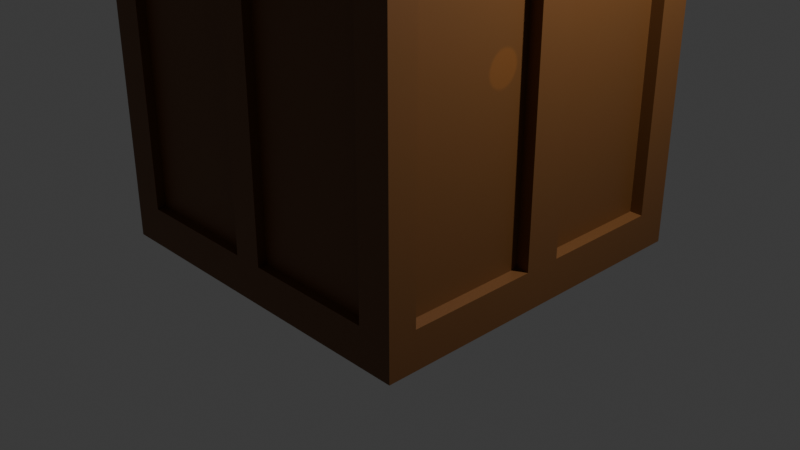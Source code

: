 # Source: crate.blend  (saved by Blender 4.2.66; exported with 4.5.12 LTS)
import bpy
from mathutils import Matrix  # noqa: F401  (used for matrix-valued properties, if any)

bpy.ops.wm.read_factory_settings(use_empty=True)
scene = bpy.context.scene
scene.name = 'Scene'

# ---- collections
col_collection = bpy.data.collections.new('Collection'); scene.collection.children.link(col_collection)

# ---- images (referenced by path relative to the original .blend; pixels are not part of the script)
import os
ASSET_DIR = os.environ.get("B2B_ASSET_DIR", "")  # directory of the original .blend (textures are referenced by path, not embedded)
HERE = os.path.dirname(os.path.abspath(__file__))  # packed textures are extracted next to this script under _unpacked/

def load_image(name, relpath, width, height, colorspace="sRGB"):
    """Load a texture the original file referenced (path relative to the .blend, or extracted next to this script)."""
    p = next((c for c in (os.path.join(HERE, relpath), os.path.join(ASSET_DIR, relpath)) if relpath and os.path.exists(c)), "")
    if p:
        img = bpy.data.images.load(p, check_existing=True)
        img.name = name
    else:  # same state as the original file: an image datablock whose file is absent (Cycles renders it pink)
        img = bpy.data.images.new(name, width, height)
        img.source = "FILE"
        img.filepath = "//" + (relpath or name)
    img.colorspace_settings.name = colorspace
    return img
img_crate = load_image('crate', '_unpacked/crate.3262049c.png', 1024, 1024, 'sRGB')

# ---- materials (node trees are filled in below, after node groups)
mat_crate = bpy.data.materials.new('crate')

# ---- material node trees
mat_crate.use_nodes = True; mat_crate.node_tree.nodes.clear()
_N = mat_crate.node_tree.nodes; _L = mat_crate.node_tree.links
n0 = _N.new('ShaderNodeBsdfPrincipled'); n0.name = 'Principled BSDF'; n0.location = (10, 300)
n1 = _N.new('ShaderNodeOutputMaterial'); n1.name = 'Material Output'; n1.location = (300, 300)
n2 = _N.new('ShaderNodeTexImage'); n2.name = 'Image Texture'; n2.location = (-320, 140)
n2.image = img_crate
_L.new(n0.outputs[0], n1.inputs[0])
_L.new(n2.outputs[0], n0.inputs[0])
n1.is_active_output = True

# ---- world
world_world = bpy.data.worlds.new('World'); scene.world = world_world
world_world.use_nodes = True; world_world.node_tree.nodes.clear()
_N = world_world.node_tree.nodes; _L = world_world.node_tree.links
n0 = _N.new('ShaderNodeOutputWorld'); n0.name = 'World Output'; n0.location = (300, 300)
n1 = _N.new('ShaderNodeBackground'); n1.name = 'Background'; n1.location = (10, 300)
n1.inputs[0].default_value = (0.05088, 0.05088, 0.05088, 1.0)
_L.new(n1.outputs[0], n0.inputs[0])
n0.is_active_output = True
world_world.color = (0.05088, 0.05088, 0.05088)
world_world.sun_shadow_jitter_overblur = 0.0

# ---- cameras
cam_camera = bpy.data.cameras.new('Camera')
cam_camera.clip_end = 100.0
cam_camera.ortho_scale = 7.314

# ---- lights
light_light = bpy.data.lights.new('Light', 'POINT')
light_light.energy = 1000.0
light_light.shadow_soft_size = 0.1

# ---- meshes
me_cube = bpy.data.meshes.new('Cube')
me_cube.from_pydata([(-1.0, -1.0, -1.0), (-1.0, -1.0, 1.0), (-1.0, 1.0, -1.0), (-1.0, 1.0, 1.0), (1.0, -1.0, -1.0), (1.0, -1.0, 1.0), (1.0, 1.0, -1.0), (1.0, 1.0, 1.0), (-1.0, -0.8411, -1.0), (-1.0, -0.8411, 1.0), (1.0, -0.8411, -1.0), (1.0, -0.8411, 1.0), (-1.0, 0.8106, 1.0), (1.0, 0.8106, -1.0), (-1.0, 0.8106, -1.0), (1.0, 0.8106, 1.0), (-1.0, -1.0, 0.8191), (-1.0, 1.0, 0.8191), (1.0, 1.0, 0.8191), (1.0, -1.0, 0.8191), (1.0, -0.8411, 0.8191), (-1.0, -0.8411, 0.8191), (1.0, 0.8106, 0.8191), (-1.0, 0.8106, 0.8191), (-1.0, 1.0, -0.7828), (1.0, 1.0, -0.7828), (1.0, -1.0, -0.7828), (1.0, -0.8411, -0.7828), (-1.0, -0.8411, -0.7828), (1.0, 0.8106, -0.7828), (-1.0, 0.8106, -0.7828), (-1.0, -1.0, -0.7828), (0.8062, 1.0, -1.0), (0.8062, 1.0, 1.0), (0.8062, -1.0, -1.0), (0.8062, -1.0, 1.0), (0.8062, -0.8411, 1.0), (0.8062, -0.8411, -1.0), (0.8062, 0.8106, -1.0), (0.8062, 0.8106, 1.0), (0.8062, -1.0, 0.8191), (0.8062, 1.0, 0.8191), (0.8062, 1.0, -0.7828), (0.8062, -1.0, -0.7828), (-0.8129, 1.0, -1.0), (-0.8129, -1.0, 1.0), (-0.8129, -0.8411, -1.0), (-0.8129, 0.8106, -1.0), (-0.8129, -1.0, 0.8191), (-0.8129, -1.0, -0.7828), (-0.8129, 1.0, 1.0), (-0.8129, -1.0, -1.0), (-0.8129, -0.8411, 1.0), (-0.8129, 0.8106, 1.0), (-0.8129, 1.0, 0.8191), (-0.8129, 1.0, -0.7828), (0.8062, -1.0, 0.8191), (0.8062, -1.0, -0.7828), (-0.8129, -1.0, 0.8191), (-0.8129, -1.0, -0.7828), (-1.0, 0.1114, -1.0), (1.0, 0.1114, 1.0), (-1.0, 0.1114, 1.0), (1.0, 0.1114, -1.0), (-1.0, 0.1114, 0.8191), (1.0, 0.1114, 0.8191), (1.0, 0.1114, -0.7828), (-1.0, 0.1114, -0.7828), (0.8062, 0.1114, -1.0), (0.8062, 0.1114, 1.0), (-0.8129, 0.1114, -1.0), (-0.8129, 0.1114, 1.0), (-1.0, -0.09931, -1.0), (1.0, -0.09931, 1.0), (1.0, -0.09931, 0.8191), (1.0, -0.09931, -0.7828), (0.8062, -0.09931, -1.0), (0.8062, -0.09931, 1.0), (-0.8129, -0.09931, -1.0), (-0.8129, -0.09931, 1.0), (-1.0, -0.09931, 1.0), (1.0, -0.09931, -1.0), (-1.0, -0.09931, 0.8191), (-1.0, -0.09931, -0.7828), (0.07335, 1.0, 1.0), (0.07335, -1.0, -1.0), (0.07335, -0.8411, 1.0), (0.07335, 0.8106, 1.0), (0.07335, 1.0, 0.8191), (0.07335, 1.0, -0.7828), (0.07335, 1.0, -1.0), (0.07335, -1.0, 1.0), (0.07335, -0.8411, -1.0), (0.07335, 0.8106, -1.0), (0.07335, -1.0, 0.8191), (0.07335, -1.0, -0.7828), (0.07335, -1.0, 0.8191), (0.07335, -1.0, -0.7828), (0.07335, 0.1114, 1.0), (0.07335, 0.1114, -1.0), (0.07335, -0.09931, 1.0), (0.07335, -0.09931, -1.0), (-0.09578, 1.0, -1.0), (-0.09578, -1.0, 1.0), (-0.09578, -0.8411, -1.0), (-0.09578, 0.8106, -1.0), (-0.09578, -1.0, 0.8191), (-0.09578, -1.0, -0.7828), (-0.09578, -1.0, 0.8191), (-0.09578, -1.0, -0.7828), (-0.09578, 0.1114, -1.0), (-0.09578, -0.09931, -1.0), (-0.09578, 1.0, 1.0), (-0.09578, -1.0, -1.0), (-0.09578, -0.8411, 1.0), (-0.09578, 0.8106, 1.0), (-0.09578, 1.0, 0.8191), (-0.09578, 1.0, -0.7828), (-0.09578, 0.1114, 1.0), (-0.09578, -0.09931, 1.0), (0.07335, 0.9269, 0.8191), (0.8062, 0.9269, 0.8191), (0.07335, 0.9269, -0.7828), (0.8062, 0.9269, -0.7828), (-0.8129, 0.9269, 0.8191), (-0.8129, 0.9269, -0.7828), (-0.09578, 0.9269, 0.8191), (-0.09578, 0.9269, -0.7828), (0.9279, -0.09931, 0.8191), (0.9279, -0.8411, 0.8191), (0.9279, -0.8411, -0.7828), (0.9279, 0.8106, 0.8191), (0.9279, 0.8106, -0.7828), (0.9279, -0.09931, -0.7828), (0.9279, 0.1114, 0.8191), (0.9279, 0.1114, -0.7828), (0.8062, -0.9492, 0.8191), (0.8062, -0.9492, -0.7828), (-0.09578, -0.9492, 0.8191), (-0.8129, -0.9492, 0.8191), (-0.09578, -0.9492, -0.7828), (-0.8129, -0.9492, -0.7828), (0.07335, -0.9492, 0.8191), (0.07335, -0.9492, -0.7828), (-0.9427, 0.1114, 0.8191), (-0.9427, 0.8106, 0.8191), (-0.9427, -0.8411, 0.8191), (-0.9427, -0.8411, -0.7828), (-0.9427, 0.8106, -0.7828), (-0.9427, 0.1114, -0.7828), (-0.9427, -0.09931, 0.8191), (-0.9427, -0.09931, -0.7828), (0.07335, -0.8411, 0.9435), (0.8062, -0.8411, 0.9435), (0.07335, 0.8106, 0.9435), (0.8062, 0.8106, 0.9435), (0.8062, -0.09931, 0.9435), (-0.8129, -0.09931, 0.9435), (-0.8129, -0.8411, 0.9435), (0.8062, 0.1114, 0.9435), (-0.8129, 0.8106, 0.9435), (-0.8129, 0.1114, 0.9435), (0.07335, 0.1114, 0.9435), (0.07335, -0.09931, 0.9435), (-0.09578, -0.8411, 0.9435), (-0.09578, 0.8106, 0.9435), (-0.09578, 0.1114, 0.9435), (-0.09578, -0.09931, 0.9435)], [], [(23, 12, 3, 17), (41, 33, 7, 18), (20, 11, 5, 19), (48, 45, 1, 16), (37, 10, 4, 34), (52, 9, 1, 45), (79, 80, 9, 52), (76, 81, 10, 37), (74, 73, 11, 20), (16, 1, 9, 21), (18, 7, 15, 22), (32, 6, 13, 38), (50, 3, 12, 53), (64, 62, 12, 23), (23, 30, 148, 145), (25, 18, 22, 29), (31, 16, 21, 28), (74, 20, 129, 128), (49, 48, 16, 31), (27, 20, 19, 26), (42, 41, 18, 25), (30, 23, 17, 24), (14, 30, 24, 2), (32, 42, 25, 6), (10, 27, 26, 4), (51, 49, 31, 0), (81, 75, 27, 10), (0, 31, 28, 8), (6, 25, 29, 13), (60, 67, 30, 14), (4, 26, 43, 34), (90, 89, 42, 32), (117, 55, 125, 127), (26, 19, 40, 43), (7, 33, 39, 15), (90, 32, 38, 93), (101, 76, 37, 92), (73, 77, 36, 11), (11, 36, 35, 5), (92, 37, 34, 85), (19, 5, 35, 40), (88, 84, 33, 41), (17, 3, 50, 54), (8, 46, 51, 0), (72, 78, 46, 8), (2, 44, 47, 14), (24, 17, 54, 55), (2, 24, 55, 44), (113, 107, 49, 51), (48, 49, 59, 58), (112, 50, 53, 115), (79, 52, 158, 157), (114, 52, 45, 103), (106, 103, 45, 48), (59, 109, 140, 141), (106, 48, 58, 108), (43, 40, 56, 57), (95, 43, 57, 97), (71, 118, 166, 161), (14, 47, 70, 60), (15, 39, 69, 61), (93, 38, 68, 99), (72, 83, 67, 60), (13, 29, 66, 63), (75, 74, 128, 133), (83, 82, 64, 67), (82, 80, 62, 64), (22, 15, 61, 65), (38, 13, 63, 68), (53, 12, 62, 71), (21, 9, 80, 82), (83, 28, 147, 151), (8, 28, 83, 72), (118, 71, 79, 119), (60, 70, 78, 72), (61, 69, 77, 73), (99, 68, 76, 101), (63, 66, 75, 81), (66, 65, 74, 75), (65, 61, 73, 74), (68, 63, 81, 76), (71, 62, 80, 79), (110, 99, 101, 111), (69, 98, 100, 77), (105, 93, 99, 110), (53, 71, 161, 160), (107, 95, 97, 109), (40, 94, 96, 56), (56, 96, 142, 136), (40, 35, 91, 94), (36, 86, 91, 35), (39, 87, 154, 155), (33, 84, 87, 39), (34, 43, 95, 85), (116, 112, 84, 88), (104, 92, 85, 113), (111, 101, 92, 104), (102, 90, 93, 105), (117, 116, 88, 89), (102, 117, 89, 90), (44, 55, 117, 102), (41, 42, 123, 121), (44, 102, 105, 47), (78, 111, 104, 46), (46, 104, 113, 51), (54, 50, 112, 116), (49, 107, 109, 59), (47, 105, 110, 70), (70, 110, 111, 78), (98, 118, 119, 100), (87, 115, 118, 98), (94, 106, 108, 96), (97, 96, 108, 109), (94, 91, 103, 106), (86, 114, 103, 91), (100, 119, 114, 86), (84, 112, 115, 87), (85, 95, 107, 113), (122, 120, 121, 123), (125, 124, 126, 127), (42, 89, 122, 123), (89, 88, 120, 122), (54, 116, 126, 124), (88, 41, 121, 120), (55, 54, 124, 125), (116, 117, 127, 126), (133, 128, 129, 130), (132, 131, 134, 135), (65, 66, 135, 134), (22, 65, 134, 131), (29, 22, 131, 132), (20, 27, 130, 129), (66, 29, 132, 135), (27, 75, 133, 130), (140, 138, 139, 141), (137, 136, 142, 143), (57, 56, 136, 137), (96, 97, 143, 142), (97, 57, 137, 143), (58, 59, 141, 139), (109, 108, 138, 140), (108, 58, 139, 138), (149, 144, 145, 148), (147, 146, 150, 151), (28, 21, 146, 147), (30, 67, 149, 148), (21, 82, 150, 146), (67, 64, 144, 149), (64, 23, 145, 144), (82, 83, 151, 150), (167, 157, 158, 164), (165, 160, 161, 166), (155, 154, 162, 159), (156, 163, 152, 153), (98, 69, 159, 162), (119, 79, 157, 167), (114, 119, 167, 164), (86, 36, 153, 152), (52, 114, 164, 158), (36, 77, 156, 153), (115, 53, 160, 165), (118, 115, 165, 166), (100, 86, 152, 163), (69, 39, 155, 159), (77, 100, 163, 156), (87, 98, 162, 154)])
_uv = me_cube.uv_layers.new(name='UVMap')
_uv.uv.foreach_set('vector', [0.6024, 0.2263, 0.625, 0.2263, 0.625, 0.25, 0.6024, 0.25, 0.6024, 0.4758, 0.625, 0.4758, 0.625, 0.5, 0.6024, 0.5, 0.6024, 0.7301, 0.625, 0.7301, 0.625, 0.75, 0.6024, 0.75, 0.6024, 0.9766, 0.625, 0.9766, 0.625, 1.0, 0.6024, 1.0, 0.3508, 0.7301, 0.375, 0.7301, 0.375, 0.75, 0.3508, 0.75, 0.8516, 0.7301, 0.875, 0.7301, 0.875, 0.75, 0.8516, 0.75, 0.8516, 0.6374, 0.875, 0.6374, 0.875, 0.7301, 0.8516, 0.7301, 0.3508, 0.6374, 0.375, 0.6374, 0.375, 0.7301, 0.3508, 0.7301, 0.6024, 0.6374, 0.625, 0.6374, 0.625, 0.7301, 0.6024, 0.7301, 0.6024, 0.0, 0.625, 0.0, 0.625, 0.01986, 0.6024, 0.01986, 0.6024, 0.5, 0.625, 0.5, 0.625, 0.5237, 0.6024, 0.5237, 0.3508, 0.5, 0.375, 0.5, 0.375, 0.5237, 0.3508, 0.5237, 0.8516, 0.5, 0.875, 0.5, 0.875, 0.5237, 0.8516, 0.5237, 0.6024, 0.1389, 0.625, 0.1389, 0.625, 0.2263, 0.6024, 0.2263, 0.6024, 0.2263, 0.4022, 0.2263, 0.4022, 0.2263, 0.6024, 0.2263, 0.4022, 0.5, 0.6024, 0.5, 0.6024, 0.5237, 0.4022, 0.5237, 0.4022, 0.0, 0.6024, 0.0, 0.6024, 0.01986, 0.4022, 0.01986, 0.6024, 0.6374, 0.6024, 0.7301, 0.6024, 0.7301, 0.6024, 0.6374, 0.4022, 0.9766, 0.6024, 0.9766, 0.6024, 1.0, 0.4022, 1.0, 0.4022, 0.7301, 0.6024, 0.7301, 0.6024, 0.75, 0.4022, 0.75, 0.4022, 0.4758, 0.6024, 0.4758, 0.6024, 0.5, 0.4022, 0.5, 0.4022, 0.2263, 0.6024, 0.2263, 0.6024, 0.25, 0.4022, 0.25, 0.375, 0.2263, 0.4022, 0.2263, 0.4022, 0.25, 0.375, 0.25, 0.375, 0.4758, 0.4022, 0.4758, 0.4022, 0.5, 0.375, 0.5, 0.375, 0.7301, 0.4022, 0.7301, 0.4022, 0.75, 0.375, 0.75, 0.375, 0.9766, 0.4022, 0.9766, 0.4022, 1.0, 0.375, 1.0, 0.375, 0.6374, 0.4022, 0.6374, 0.4022, 0.7301, 0.375, 0.7301, 0.375, 0.0, 0.4022, 0.0, 0.4022, 0.01986, 0.375, 0.01986, 0.375, 0.5, 0.4022, 0.5, 0.4022, 0.5237, 0.375, 0.5237, 0.375, 0.1389, 0.4022, 0.1389, 0.4022, 0.2263, 0.375, 0.2263, 0.375, 0.75, 0.4022, 0.75, 0.4022, 0.7742, 0.375, 0.7742, 0.375, 0.3842, 0.4022, 0.3842, 0.4022, 0.4758, 0.375, 0.4758, 0.4022, 0.363, 0.4022, 0.2734, 0.4022, 0.2734, 0.4022, 0.363, 0.4022, 0.75, 0.6024, 0.75, 0.6024, 0.7742, 0.4022, 0.7742, 0.625, 0.5, 0.6492, 0.5, 0.6492, 0.5237, 0.625, 0.5237, 0.2592, 0.5, 0.3508, 0.5, 0.3508, 0.5237, 0.2592, 0.5237, 0.2592, 0.6374, 0.3508, 0.6374, 0.3508, 0.7301, 0.2592, 0.7301, 0.625, 0.6374, 0.6492, 0.6374, 0.6492, 0.7301, 0.625, 0.7301, 0.625, 0.7301, 0.6492, 0.7301, 0.6492, 0.75, 0.625, 0.75, 0.2592, 0.7301, 0.3508, 0.7301, 0.3508, 0.75, 0.2592, 0.75, 0.6024, 0.75, 0.625, 0.75, 0.625, 0.7742, 0.6024, 0.7742, 0.6024, 0.3842, 0.625, 0.3842, 0.625, 0.4758, 0.6024, 0.4758, 0.6024, 0.25, 0.625, 0.25, 0.625, 0.2734, 0.6024, 0.2734, 0.125, 0.7301, 0.1484, 0.7301, 0.1484, 0.75, 0.125, 0.75, 0.125, 0.6374, 0.1484, 0.6374, 0.1484, 0.7301, 0.125, 0.7301, 0.125, 0.5, 0.1484, 0.5, 0.1484, 0.5237, 0.125, 0.5237, 0.4022, 0.25, 0.6024, 0.25, 0.6024, 0.2734, 0.4022, 0.2734, 0.375, 0.25, 0.4022, 0.25, 0.4022, 0.2734, 0.375, 0.2734, 0.375, 0.887, 0.4022, 0.887, 0.4022, 0.9766, 0.375, 0.9766, 0.6024, 0.9766, 0.4022, 0.9766, 0.4022, 0.9766, 0.6024, 0.9766, 0.762, 0.5, 0.8516, 0.5, 0.8516, 0.5237, 0.762, 0.5237, 0.8516, 0.6374, 0.8516, 0.7301, 0.8516, 0.7301, 0.8516, 0.6374, 0.762, 0.7301, 0.8516, 0.7301, 0.8516, 0.75, 0.762, 0.75, 0.6024, 0.887, 0.625, 0.887, 0.625, 0.9766, 0.6024, 0.9766, 0.4022, 0.9766, 0.4022, 0.887, 0.4022, 0.887, 0.4022, 0.9766, 0.6024, 0.887, 0.6024, 0.9766, 0.6024, 0.9766, 0.6024, 0.887, 0.4022, 0.7742, 0.6024, 0.7742, 0.6024, 0.7742, 0.4022, 0.7742, 0.4022, 0.8658, 0.4022, 0.7742, 0.4022, 0.7742, 0.4022, 0.8658, 0.8516, 0.6111, 0.762, 0.6111, 0.762, 0.6111, 0.8516, 0.6111, 0.125, 0.5237, 0.1484, 0.5237, 0.1484, 0.6111, 0.125, 0.6111, 0.625, 0.5237, 0.6492, 0.5237, 0.6492, 0.6111, 0.625, 0.6111, 0.2592, 0.5237, 0.3508, 0.5237, 0.3508, 0.6111, 0.2592, 0.6111, 0.375, 0.1126, 0.4022, 0.1126, 0.4022, 0.1389, 0.375, 0.1389, 0.375, 0.5237, 0.4022, 0.5237, 0.4022, 0.6111, 0.375, 0.6111, 0.4022, 0.6374, 0.6024, 0.6374, 0.6024, 0.6374, 0.4022, 0.6374, 0.4022, 0.1126, 0.6024, 0.1126, 0.6024, 0.1389, 0.4022, 0.1389, 0.6024, 0.1126, 0.625, 0.1126, 0.625, 0.1389, 0.6024, 0.1389, 0.6024, 0.5237, 0.625, 0.5237, 0.625, 0.6111, 0.6024, 0.6111, 0.3508, 0.5237, 0.375, 0.5237, 0.375, 0.6111, 0.3508, 0.6111, 0.8516, 0.5237, 0.875, 0.5237, 0.875, 0.6111, 0.8516, 0.6111, 0.6024, 0.01986, 0.625, 0.01986, 0.625, 0.1126, 0.6024, 0.1126, 0.4022, 0.1126, 0.4022, 0.01986, 0.4022, 0.01986, 0.4022, 0.1126, 0.375, 0.01986, 0.4022, 0.01986, 0.4022, 0.1126, 0.375, 0.1126, 0.762, 0.6111, 0.8516, 0.6111, 0.8516, 0.6374, 0.762, 0.6374, 0.125, 0.6111, 0.1484, 0.6111, 0.1484, 0.6374, 0.125, 0.6374, 0.625, 0.6111, 0.6492, 0.6111, 0.6492, 0.6374, 0.625, 0.6374, 0.2592, 0.6111, 0.3508, 0.6111, 0.3508, 0.6374, 0.2592, 0.6374, 0.375, 0.6111, 0.4022, 0.6111, 0.4022, 0.6374, 0.375, 0.6374, 0.4022, 0.6111, 0.6024, 0.6111, 0.6024, 0.6374, 0.4022, 0.6374, 0.6024, 0.6111, 0.625, 0.6111, 0.625, 0.6374, 0.6024, 0.6374, 0.3508, 0.6111, 0.375, 0.6111, 0.375, 0.6374, 0.3508, 0.6374, 0.8516, 0.6111, 0.875, 0.6111, 0.875, 0.6374, 0.8516, 0.6374, 0.238, 0.6111, 0.2592, 0.6111, 0.2592, 0.6374, 0.238, 0.6374, 0.6492, 0.6111, 0.7408, 0.6111, 0.7408, 0.6374, 0.6492, 0.6374, 0.238, 0.5237, 0.2592, 0.5237, 0.2592, 0.6111, 0.238, 0.6111, 0.8516, 0.5237, 0.8516, 0.6111, 0.8516, 0.6111, 0.8516, 0.5237, 0.4022, 0.887, 0.4022, 0.8658, 0.4022, 0.8658, 0.4022, 0.887, 0.6024, 0.7742, 0.6024, 0.8658, 0.6024, 0.8658, 0.6024, 0.7742, 0.6024, 0.7742, 0.6024, 0.8658, 0.6024, 0.8658, 0.6024, 0.7742, 0.6024, 0.7742, 0.625, 0.7742, 0.625, 0.8658, 0.6024, 0.8658, 0.6492, 0.7301, 0.7408, 0.7301, 0.7408, 0.75, 0.6492, 0.75, 0.6492, 0.5237, 0.7408, 0.5237, 0.7408, 0.5237, 0.6492, 0.5237, 0.6492, 0.5, 0.7408, 0.5, 0.7408, 0.5237, 0.6492, 0.5237, 0.375, 0.7742, 0.4022, 0.7742, 0.4022, 0.8658, 0.375, 0.8658, 0.6024, 0.363, 0.625, 0.363, 0.625, 0.3842, 0.6024, 0.3842, 0.238, 0.7301, 0.2592, 0.7301, 0.2592, 0.75, 0.238, 0.75, 0.238, 0.6374, 0.2592, 0.6374, 0.2592, 0.7301, 0.238, 0.7301, 0.238, 0.5, 0.2592, 0.5, 0.2592, 0.5237, 0.238, 0.5237, 0.4022, 0.363, 0.6024, 0.363, 0.6024, 0.3842, 0.4022, 0.3842, 0.375, 0.363, 0.4022, 0.363, 0.4022, 0.3842, 0.375, 0.3842, 0.375, 0.2734, 0.4022, 0.2734, 0.4022, 0.363, 0.375, 0.363, 0.6024, 0.4758, 0.4022, 0.4758, 0.4022, 0.4758, 0.6024, 0.4758, 0.1484, 0.5, 0.238, 0.5, 0.238, 0.5237, 0.1484, 0.5237, 0.1484, 0.6374, 0.238, 0.6374, 0.238, 0.7301, 0.1484, 0.7301, 0.1484, 0.7301, 0.238, 0.7301, 0.238, 0.75, 0.1484, 0.75, 0.6024, 0.2734, 0.625, 0.2734, 0.625, 0.363, 0.6024, 0.363, 0.4022, 0.9766, 0.4022, 0.887, 0.4022, 0.887, 0.4022, 0.9766, 0.1484, 0.5237, 0.238, 0.5237, 0.238, 0.6111, 0.1484, 0.6111, 0.1484, 0.6111, 0.238, 0.6111, 0.238, 0.6374, 0.1484, 0.6374, 0.7408, 0.6111, 0.762, 0.6111, 0.762, 0.6374, 0.7408, 0.6374, 0.7408, 0.5237, 0.762, 0.5237, 0.762, 0.6111, 0.7408, 0.6111, 0.6024, 0.8658, 0.6024, 0.887, 0.6024, 0.887, 0.6024, 0.8658, 0.4022, 0.8658, 0.6024, 0.8658, 0.6024, 0.887, 0.4022, 0.887, 0.6024, 0.8658, 0.625, 0.8658, 0.625, 0.887, 0.6024, 0.887, 0.7408, 0.7301, 0.762, 0.7301, 0.762, 0.75, 0.7408, 0.75, 0.7408, 0.6374, 0.762, 0.6374, 0.762, 0.7301, 0.7408, 0.7301, 0.7408, 0.5, 0.762, 0.5, 0.762, 0.5237, 0.7408, 0.5237, 0.375, 0.8658, 0.4022, 0.8658, 0.4022, 0.887, 0.375, 0.887, 0.4022, 0.3842, 0.6024, 0.3842, 0.6024, 0.4758, 0.4022, 0.4758, 0.4022, 0.2734, 0.6024, 0.2734, 0.6024, 0.363, 0.4022, 0.363, 0.4022, 0.4758, 0.4022, 0.3842, 0.4022, 0.3842, 0.4022, 0.4758, 0.4022, 0.3842, 0.6024, 0.3842, 0.6024, 0.3842, 0.4022, 0.3842, 0.6024, 0.2734, 0.6024, 0.363, 0.6024, 0.363, 0.6024, 0.2734, 0.6024, 0.3842, 0.6024, 0.4758, 0.6024, 0.4758, 0.6024, 0.3842, 0.4022, 0.2734, 0.6024, 0.2734, 0.6024, 0.2734, 0.4022, 0.2734, 0.6024, 0.363, 0.4022, 0.363, 0.4022, 0.363, 0.6024, 0.363, 0.4022, 0.6374, 0.6024, 0.6374, 0.6024, 0.7301, 0.4022, 0.7301, 0.4022, 0.5237, 0.6024, 0.5237, 0.6024, 0.6111, 0.4022, 0.6111, 0.6024, 0.6111, 0.4022, 0.6111, 0.4022, 0.6111, 0.6024, 0.6111, 0.6024, 0.5237, 0.6024, 0.6111, 0.6024, 0.6111, 0.6024, 0.5237, 0.4022, 0.5237, 0.6024, 0.5237, 0.6024, 0.5237, 0.4022, 0.5237, 0.6024, 0.7301, 0.4022, 0.7301, 0.4022, 0.7301, 0.6024, 0.7301, 0.4022, 0.6111, 0.4022, 0.5237, 0.4022, 0.5237, 0.4022, 0.6111, 0.4022, 0.7301, 0.4022, 0.6374, 0.4022, 0.6374, 0.4022, 0.7301, 0.4022, 0.887, 0.6024, 0.887, 0.6024, 0.9766, 0.4022, 0.9766, 0.4022, 0.7742, 0.6024, 0.7742, 0.6024, 0.8658, 0.4022, 0.8658, 0.4022, 0.7742, 0.6024, 0.7742, 0.6024, 0.7742, 0.4022, 0.7742, 0.6024, 0.8658, 0.4022, 0.8658, 0.4022, 0.8658, 0.6024, 0.8658, 0.4022, 0.8658, 0.4022, 0.7742, 0.4022, 0.7742, 0.4022, 0.8658, 0.6024, 0.9766, 0.4022, 0.9766, 0.4022, 0.9766, 0.6024, 0.9766, 0.4022, 0.887, 0.6024, 0.887, 0.6024, 0.887, 0.4022, 0.887, 0.6024, 0.887, 0.6024, 0.9766, 0.6024, 0.9766, 0.6024, 0.887, 0.4022, 0.1389, 0.6024, 0.1389, 0.6024, 0.2263, 0.4022, 0.2263, 0.4022, 0.01986, 0.6024, 0.01986, 0.6024, 0.1126, 0.4022, 0.1126, 0.4022, 0.01986, 0.6024, 0.01986, 0.6024, 0.01986, 0.4022, 0.01986, 0.4022, 0.2263, 0.4022, 0.1389, 0.4022, 0.1389, 0.4022, 0.2263, 0.6024, 0.01986, 0.6024, 0.1126, 0.6024, 0.1126, 0.6024, 0.01986, 0.4022, 0.1389, 0.6024, 0.1389, 0.6024, 0.1389, 0.4022, 0.1389, 0.6024, 0.1389, 0.6024, 0.2263, 0.6024, 0.2263, 0.6024, 0.1389, 0.6024, 0.1126, 0.4022, 0.1126, 0.4022, 0.1126, 0.6024, 0.1126, 0.762, 0.6374, 0.8516, 0.6374, 0.8516, 0.7301, 0.762, 0.7301, 0.762, 0.5237, 0.8516, 0.5237, 0.8516, 0.6111, 0.762, 0.6111, 0.6492, 0.5237, 0.7408, 0.5237, 0.7408, 0.6111, 0.6492, 0.6111, 0.6492, 0.6374, 0.7408, 0.6374, 0.7408, 0.7301, 0.6492, 0.7301, 0.7408, 0.6111, 0.6492, 0.6111, 0.6492, 0.6111, 0.7408, 0.6111, 0.762, 0.6374, 0.8516, 0.6374, 0.8516, 0.6374, 0.762, 0.6374, 0.762, 0.7301, 0.762, 0.6374, 0.762, 0.6374, 0.762, 0.7301, 0.7408, 0.7301, 0.6492, 0.7301, 0.6492, 0.7301, 0.7408, 0.7301, 0.8516, 0.7301, 0.762, 0.7301, 0.762, 0.7301, 0.8516, 0.7301, 0.6492, 0.7301, 0.6492, 0.6374, 0.6492, 0.6374, 0.6492, 0.7301, 0.762, 0.5237, 0.8516, 0.5237, 0.8516, 0.5237, 0.762, 0.5237, 0.762, 0.6111, 0.762, 0.5237, 0.762, 0.5237, 0.762, 0.6111, 0.7408, 0.6374, 0.7408, 0.7301, 0.7408, 0.7301, 0.7408, 0.6374, 0.6492, 0.6111, 0.6492, 0.5237, 0.6492, 0.5237, 0.6492, 0.6111, 0.6492, 0.6374, 0.7408, 0.6374, 0.7408, 0.6374, 0.6492, 0.6374, 0.7408, 0.5237, 0.7408, 0.6111, 0.7408, 0.6111, 0.7408, 0.5237])
me_cube.materials.append(mat_crate)
me_cube.update()

# ---- objects
ob_light = bpy.data.objects.new('Light', light_light)
ob_camera = bpy.data.objects.new('Camera', cam_camera)
ob_cube = bpy.data.objects.new('Cube', me_cube)

# ---- transforms, parenting, visibility, modifiers, constraints
ob_light.location = (4.076, 1.005, 5.904)
ob_light.rotation_euler = (0.6503, 0.05522, 1.866)
ob_light.lock_rotations_4d = False
ob_light.empty_display_type = 'ARROWS'
ob_light.color = (0.0, 0.0, 0.0, 0.0)
ob_light.lineart.crease_threshold = 0.0
ob_camera.location = (7.359, -6.926, 4.958)
ob_camera.rotation_euler = (1.109, 0.0, 0.8149)
ob_camera.lock_rotations_4d = False
ob_camera.empty_display_type = 'ARROWS'
ob_camera.color = (0.0, 0.0, 0.0, 0.0)
ob_camera.display_type = 'WIRE'
ob_camera.lineart.crease_threshold = 0.0
ob_cube.location = (0.0, 0.0, 1.646)
ob_cube.scale = (1.861, 1.861, 1.861)

# ---- collection membership
col_collection.objects.link(ob_light)
col_collection.objects.link(ob_camera)
col_collection.objects.link(ob_cube)

# ---- scene / render settings (as saved in the file)
scene.camera = ob_camera
scene.frame_start = 1; scene.frame_end = 250; scene.frame_set(170)
scene.render.engine = 'BLENDER_EEVEE_NEXT'
bpy.context.view_layer.update()
